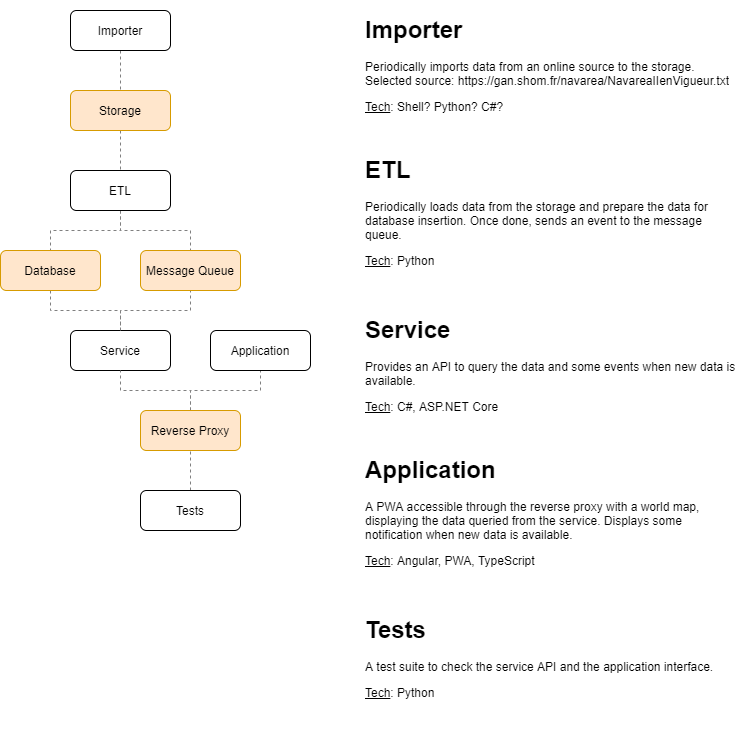

The diagram above was exported from draw.io. Its source (the exported page's mxGraphModel, read from the mxfile embedded in the PNG):
<mxGraphModel dx="1552" dy="974" grid="1" gridSize="10" guides="1" tooltips="1" connect="1" arrows="1" fold="1" page="1" pageScale="1" pageWidth="850" pageHeight="1100" math="0" shadow="0">
  <root>
    <mxCell id="0" />
    <mxCell id="1" parent="0" />
    <mxCell id="RxJb8BUU7qsQmXsfLEmd-20" style="edgeStyle=orthogonalEdgeStyle;rounded=0;orthogonalLoop=1;jettySize=auto;html=1;exitX=0.5;exitY=0;exitDx=0;exitDy=0;entryX=0.5;entryY=1;entryDx=0;entryDy=0;dashed=1;endArrow=none;endFill=0;strokeColor=#808080;" parent="1" source="RxJb8BUU7qsQmXsfLEmd-1" target="RxJb8BUU7qsQmXsfLEmd-7" edge="1">
      <mxGeometry relative="1" as="geometry" />
    </mxCell>
    <mxCell id="RxJb8BUU7qsQmXsfLEmd-1" value="Service" style="rounded=1;whiteSpace=wrap;html=1;" parent="1" vertex="1">
      <mxGeometry x="110" y="360" width="100" height="40" as="geometry" />
    </mxCell>
    <mxCell id="RxJb8BUU7qsQmXsfLEmd-21" style="edgeStyle=orthogonalEdgeStyle;rounded=0;orthogonalLoop=1;jettySize=auto;html=1;exitX=0.5;exitY=1;exitDx=0;exitDy=0;entryX=0.5;entryY=0;entryDx=0;entryDy=0;dashed=1;endArrow=none;endFill=0;strokeColor=#808080;" parent="1" source="RxJb8BUU7qsQmXsfLEmd-2" target="RxJb8BUU7qsQmXsfLEmd-3" edge="1">
      <mxGeometry relative="1" as="geometry">
        <mxPoint x="90" y="280" as="targetPoint" />
      </mxGeometry>
    </mxCell>
    <mxCell id="RxJb8BUU7qsQmXsfLEmd-22" style="edgeStyle=orthogonalEdgeStyle;rounded=0;orthogonalLoop=1;jettySize=auto;html=1;exitX=0.5;exitY=1;exitDx=0;exitDy=0;entryX=0.5;entryY=0;entryDx=0;entryDy=0;dashed=1;endArrow=none;endFill=0;strokeColor=#808080;" parent="1" source="RxJb8BUU7qsQmXsfLEmd-2" target="RxJb8BUU7qsQmXsfLEmd-7" edge="1">
      <mxGeometry relative="1" as="geometry" />
    </mxCell>
    <mxCell id="RxJb8BUU7qsQmXsfLEmd-2" value="ETL" style="rounded=1;whiteSpace=wrap;html=1;" parent="1" vertex="1">
      <mxGeometry x="110" y="200" width="100" height="40" as="geometry" />
    </mxCell>
    <mxCell id="RxJb8BUU7qsQmXsfLEmd-4" style="edgeStyle=orthogonalEdgeStyle;rounded=0;orthogonalLoop=1;jettySize=auto;html=1;exitX=0.5;exitY=1;exitDx=0;exitDy=0;entryX=0.5;entryY=0;entryDx=0;entryDy=0;dashed=1;strokeColor=#808080;endArrow=none;endFill=0;" parent="1" source="RxJb8BUU7qsQmXsfLEmd-3" target="RxJb8BUU7qsQmXsfLEmd-1" edge="1">
      <mxGeometry relative="1" as="geometry" />
    </mxCell>
    <mxCell id="RxJb8BUU7qsQmXsfLEmd-3" value="Database" style="rounded=1;whiteSpace=wrap;html=1;fillColor=#ffe6cc;strokeColor=#d79b00;" parent="1" vertex="1">
      <mxGeometry x="40" y="280" width="100" height="40" as="geometry" />
    </mxCell>
    <mxCell id="RxJb8BUU7qsQmXsfLEmd-7" value="Message Queue" style="rounded=1;whiteSpace=wrap;html=1;fillColor=#ffe6cc;strokeColor=#d79b00;" parent="1" vertex="1">
      <mxGeometry x="180" y="280" width="100" height="40" as="geometry" />
    </mxCell>
    <mxCell id="RxJb8BUU7qsQmXsfLEmd-14" style="edgeStyle=orthogonalEdgeStyle;rounded=0;orthogonalLoop=1;jettySize=auto;html=1;exitX=0.5;exitY=0;exitDx=0;exitDy=0;entryX=0.5;entryY=1;entryDx=0;entryDy=0;dashed=1;endArrow=none;endFill=0;strokeColor=#808080;" parent="1" source="RxJb8BUU7qsQmXsfLEmd-13" target="RxJb8BUU7qsQmXsfLEmd-1" edge="1">
      <mxGeometry relative="1" as="geometry" />
    </mxCell>
    <mxCell id="RxJb8BUU7qsQmXsfLEmd-16" style="edgeStyle=orthogonalEdgeStyle;rounded=0;orthogonalLoop=1;jettySize=auto;html=1;exitX=0.5;exitY=0;exitDx=0;exitDy=0;entryX=0.5;entryY=1;entryDx=0;entryDy=0;dashed=1;endArrow=none;endFill=0;strokeColor=#808080;" parent="1" source="RxJb8BUU7qsQmXsfLEmd-13" target="RxJb8BUU7qsQmXsfLEmd-15" edge="1">
      <mxGeometry relative="1" as="geometry" />
    </mxCell>
    <mxCell id="RxJb8BUU7qsQmXsfLEmd-13" value="Reverse Proxy" style="rounded=1;whiteSpace=wrap;html=1;fillColor=#ffe6cc;strokeColor=#d79b00;" parent="1" vertex="1">
      <mxGeometry x="180" y="440" width="100" height="40" as="geometry" />
    </mxCell>
    <mxCell id="RxJb8BUU7qsQmXsfLEmd-15" value="Application" style="rounded=1;whiteSpace=wrap;html=1;" parent="1" vertex="1">
      <mxGeometry x="250" y="360" width="100" height="40" as="geometry" />
    </mxCell>
    <mxCell id="RxJb8BUU7qsQmXsfLEmd-18" style="edgeStyle=orthogonalEdgeStyle;rounded=0;orthogonalLoop=1;jettySize=auto;html=1;exitX=0.5;exitY=0;exitDx=0;exitDy=0;entryX=0.5;entryY=1;entryDx=0;entryDy=0;dashed=1;endArrow=none;endFill=0;strokeColor=#808080;" parent="1" source="RxJb8BUU7qsQmXsfLEmd-17" target="RxJb8BUU7qsQmXsfLEmd-13" edge="1">
      <mxGeometry relative="1" as="geometry" />
    </mxCell>
    <mxCell id="RxJb8BUU7qsQmXsfLEmd-17" value="Tests" style="rounded=1;whiteSpace=wrap;html=1;" parent="1" vertex="1">
      <mxGeometry x="180" y="520" width="100" height="40" as="geometry" />
    </mxCell>
    <mxCell id="RxJb8BUU7qsQmXsfLEmd-19" value="&lt;h1&gt;ETL&lt;/h1&gt;&lt;p&gt;Periodically loads data from the storage and prepare the data for database insertion. Once done, sends an event to the message queue.&lt;u&gt;&lt;br&gt;&lt;/u&gt;&lt;/p&gt;&lt;p&gt;&lt;u&gt;Tech&lt;/u&gt;&lt;span&gt;: Python&lt;/span&gt;&lt;br&gt;&lt;/p&gt;&lt;p&gt;&lt;br&gt;&lt;/p&gt;" style="text;html=1;strokeColor=none;fillColor=none;spacing=5;spacingTop=-20;whiteSpace=wrap;overflow=hidden;rounded=0;" parent="1" vertex="1">
      <mxGeometry x="400" y="180" width="380" height="130" as="geometry" />
    </mxCell>
    <mxCell id="RxJb8BUU7qsQmXsfLEmd-25" style="edgeStyle=orthogonalEdgeStyle;rounded=0;orthogonalLoop=1;jettySize=auto;html=1;exitX=0.5;exitY=1;exitDx=0;exitDy=0;entryX=0.5;entryY=0;entryDx=0;entryDy=0;dashed=1;endArrow=none;endFill=0;strokeColor=#808080;" parent="1" source="RxJb8BUU7qsQmXsfLEmd-23" target="RxJb8BUU7qsQmXsfLEmd-24" edge="1">
      <mxGeometry relative="1" as="geometry" />
    </mxCell>
    <mxCell id="RxJb8BUU7qsQmXsfLEmd-23" value="Importer" style="rounded=1;whiteSpace=wrap;html=1;" parent="1" vertex="1">
      <mxGeometry x="110" y="40" width="100" height="40" as="geometry" />
    </mxCell>
    <mxCell id="RxJb8BUU7qsQmXsfLEmd-26" style="edgeStyle=orthogonalEdgeStyle;rounded=0;orthogonalLoop=1;jettySize=auto;html=1;exitX=0.5;exitY=1;exitDx=0;exitDy=0;entryX=0.5;entryY=0;entryDx=0;entryDy=0;dashed=1;endArrow=none;endFill=0;strokeColor=#808080;" parent="1" source="RxJb8BUU7qsQmXsfLEmd-24" target="RxJb8BUU7qsQmXsfLEmd-2" edge="1">
      <mxGeometry relative="1" as="geometry" />
    </mxCell>
    <mxCell id="RxJb8BUU7qsQmXsfLEmd-24" value="Storage" style="rounded=1;whiteSpace=wrap;html=1;fillColor=#ffe6cc;strokeColor=#d79b00;" parent="1" vertex="1">
      <mxGeometry x="110" y="120" width="100" height="40" as="geometry" />
    </mxCell>
    <mxCell id="RxJb8BUU7qsQmXsfLEmd-27" value="&lt;h1&gt;Importer&lt;/h1&gt;&lt;p&gt;Periodically imports data from an online source to the storage.&lt;br&gt;Selected source:&amp;nbsp;&lt;a href=&quot;https://gan.shom.fr/navarea/NavareaIIenVigueur.txt&quot;&gt;https://gan.shom.fr/navarea/NavareaIIenVigueur.txt&lt;/a&gt;&lt;/p&gt;&lt;p&gt;&lt;span&gt;&lt;u&gt;Tech&lt;/u&gt;&lt;/span&gt;&lt;span&gt;: Shell? Python? C#?&lt;/span&gt;&lt;br&gt;&lt;/p&gt;&lt;p&gt;&lt;br&gt;&lt;/p&gt;" style="text;html=1;strokeColor=none;fillColor=none;spacing=5;spacingTop=-20;whiteSpace=wrap;overflow=hidden;rounded=0;" parent="1" vertex="1">
      <mxGeometry x="400" y="40" width="380" height="120" as="geometry" />
    </mxCell>
    <mxCell id="RxJb8BUU7qsQmXsfLEmd-29" value="&lt;h1&gt;Service&lt;/h1&gt;&lt;p&gt;Provides an API to query the data and some events when new data is available.&lt;u&gt;&lt;br&gt;&lt;/u&gt;&lt;/p&gt;&lt;p&gt;&lt;u&gt;Tech&lt;/u&gt;&lt;span&gt;: C#, ASP.NET Core&lt;/span&gt;&lt;br&gt;&lt;/p&gt;&lt;p&gt;&lt;br&gt;&lt;/p&gt;" style="text;html=1;strokeColor=none;fillColor=none;spacing=5;spacingTop=-20;whiteSpace=wrap;overflow=hidden;rounded=0;" parent="1" vertex="1">
      <mxGeometry x="400" y="340" width="380" height="130" as="geometry" />
    </mxCell>
    <mxCell id="RxJb8BUU7qsQmXsfLEmd-30" value="&lt;h1&gt;Application&lt;/h1&gt;&lt;p&gt;A PWA accessible through the reverse proxy with a world map, displaying the data queried from the service. Displays some notification when new data is available.&lt;u&gt;&lt;br&gt;&lt;/u&gt;&lt;/p&gt;&lt;p&gt;&lt;u&gt;Tech&lt;/u&gt;: Angular, PWA, TypeScript&lt;/p&gt;&lt;p&gt;&lt;br&gt;&lt;/p&gt;" style="text;html=1;strokeColor=none;fillColor=none;spacing=5;spacingTop=-20;whiteSpace=wrap;overflow=hidden;rounded=0;" parent="1" vertex="1">
      <mxGeometry x="400" y="480" width="380" height="130" as="geometry" />
    </mxCell>
    <mxCell id="RxJb8BUU7qsQmXsfLEmd-31" value="&lt;h1&gt;Tests&lt;/h1&gt;&lt;p&gt;A test suite to check the service API and the application interface.&lt;u&gt;&lt;br&gt;&lt;/u&gt;&lt;/p&gt;&lt;p&gt;&lt;u&gt;Tech&lt;/u&gt;: Python&lt;/p&gt;&lt;p&gt;&lt;br&gt;&lt;/p&gt;" style="text;html=1;strokeColor=none;fillColor=none;spacing=5;spacingTop=-20;whiteSpace=wrap;overflow=hidden;rounded=0;" parent="1" vertex="1">
      <mxGeometry x="400" y="640" width="380" height="130" as="geometry" />
    </mxCell>
  </root>
</mxGraphModel>